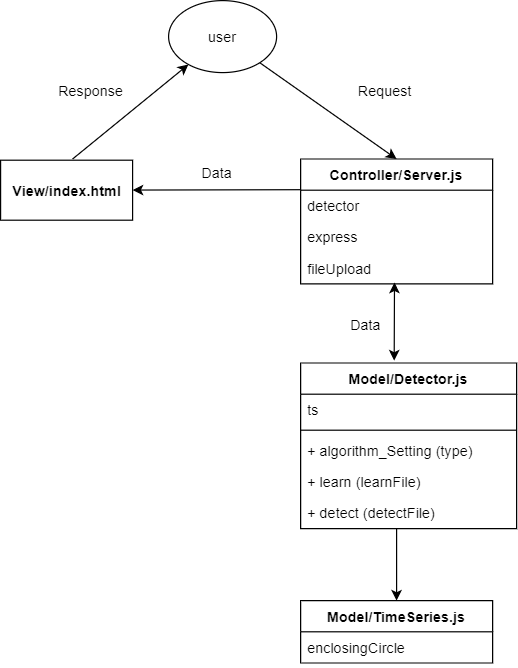

The diagram above was exported from draw.io. Its source (the exported page's mxGraphModel, read from the mxfile embedded in the PNG):
<mxGraphModel dx="1044" dy="521" grid="1" gridSize="10" guides="1" tooltips="1" connect="1" arrows="1" fold="1" page="1" pageScale="1" pageWidth="827" pageHeight="1169" math="0" shadow="0">
  <root>
    <mxCell id="WIyWlLk6GJQsqaUBKTNV-0" />
    <mxCell id="WIyWlLk6GJQsqaUBKTNV-1" parent="WIyWlLk6GJQsqaUBKTNV-0" />
    <mxCell id="ZgOxM-8ihUoB9M-RBr2h-25" style="edgeStyle=orthogonalEdgeStyle;rounded=0;orthogonalLoop=1;jettySize=auto;html=1;entryX=0.5;entryY=0;entryDx=0;entryDy=0;" edge="1" parent="WIyWlLk6GJQsqaUBKTNV-1" source="ZgOxM-8ihUoB9M-RBr2h-10" target="ZgOxM-8ihUoB9M-RBr2h-14">
      <mxGeometry relative="1" as="geometry">
        <Array as="points">
          <mxPoint x="460" y="532" />
        </Array>
      </mxGeometry>
    </mxCell>
    <mxCell id="ZgOxM-8ihUoB9M-RBr2h-5" value="Controller/Server.js" style="swimlane;fontStyle=1;align=center;verticalAlign=top;childLayout=stackLayout;horizontal=1;startSize=26;horizontalStack=0;resizeParent=1;resizeParentMax=0;resizeLast=0;collapsible=1;marginBottom=0;" vertex="1" parent="WIyWlLk6GJQsqaUBKTNV-1">
      <mxGeometry x="380" y="172" width="160" height="104" as="geometry" />
    </mxCell>
    <mxCell id="ZgOxM-8ihUoB9M-RBr2h-23" value="detector&#10;" style="text;strokeColor=none;fillColor=none;align=left;verticalAlign=top;spacingLeft=4;spacingRight=4;overflow=hidden;rotatable=0;points=[[0,0.5],[1,0.5]];portConstraint=eastwest;" vertex="1" parent="ZgOxM-8ihUoB9M-RBr2h-5">
      <mxGeometry y="26" width="160" height="26" as="geometry" />
    </mxCell>
    <mxCell id="ZgOxM-8ihUoB9M-RBr2h-22" value="express" style="text;strokeColor=none;fillColor=none;align=left;verticalAlign=top;spacingLeft=4;spacingRight=4;overflow=hidden;rotatable=0;points=[[0,0.5],[1,0.5]];portConstraint=eastwest;" vertex="1" parent="ZgOxM-8ihUoB9M-RBr2h-5">
      <mxGeometry y="52" width="160" height="26" as="geometry" />
    </mxCell>
    <mxCell id="ZgOxM-8ihUoB9M-RBr2h-6" value="fileUpload" style="text;strokeColor=none;fillColor=none;align=left;verticalAlign=top;spacingLeft=4;spacingRight=4;overflow=hidden;rotatable=0;points=[[0,0.5],[1,0.5]];portConstraint=eastwest;" vertex="1" parent="ZgOxM-8ihUoB9M-RBr2h-5">
      <mxGeometry y="78" width="160" height="26" as="geometry" />
    </mxCell>
    <mxCell id="ZgOxM-8ihUoB9M-RBr2h-10" value="Model/Detector.js" style="swimlane;fontStyle=1;align=center;verticalAlign=top;childLayout=stackLayout;horizontal=1;startSize=26;horizontalStack=0;resizeParent=1;resizeParentMax=0;resizeLast=0;collapsible=1;marginBottom=0;" vertex="1" parent="WIyWlLk6GJQsqaUBKTNV-1">
      <mxGeometry x="380" y="342" width="180" height="138" as="geometry" />
    </mxCell>
    <mxCell id="ZgOxM-8ihUoB9M-RBr2h-11" value="ts" style="text;strokeColor=none;fillColor=none;align=left;verticalAlign=top;spacingLeft=4;spacingRight=4;overflow=hidden;rotatable=0;points=[[0,0.5],[1,0.5]];portConstraint=eastwest;" vertex="1" parent="ZgOxM-8ihUoB9M-RBr2h-10">
      <mxGeometry y="26" width="180" height="26" as="geometry" />
    </mxCell>
    <mxCell id="ZgOxM-8ihUoB9M-RBr2h-12" value="" style="line;strokeWidth=1;fillColor=none;align=left;verticalAlign=middle;spacingTop=-1;spacingLeft=3;spacingRight=3;rotatable=0;labelPosition=right;points=[];portConstraint=eastwest;" vertex="1" parent="ZgOxM-8ihUoB9M-RBr2h-10">
      <mxGeometry y="52" width="180" height="8" as="geometry" />
    </mxCell>
    <mxCell id="ZgOxM-8ihUoB9M-RBr2h-13" value="+ algorithm_Setting (type)" style="text;strokeColor=none;fillColor=none;align=left;verticalAlign=top;spacingLeft=4;spacingRight=4;overflow=hidden;rotatable=0;points=[[0,0.5],[1,0.5]];portConstraint=eastwest;" vertex="1" parent="ZgOxM-8ihUoB9M-RBr2h-10">
      <mxGeometry y="60" width="180" height="26" as="geometry" />
    </mxCell>
    <mxCell id="ZgOxM-8ihUoB9M-RBr2h-28" value="+ learn (learnFile)" style="text;strokeColor=none;fillColor=none;align=left;verticalAlign=top;spacingLeft=4;spacingRight=4;overflow=hidden;rotatable=0;points=[[0,0.5],[1,0.5]];portConstraint=eastwest;" vertex="1" parent="ZgOxM-8ihUoB9M-RBr2h-10">
      <mxGeometry y="86" width="180" height="26" as="geometry" />
    </mxCell>
    <mxCell id="ZgOxM-8ihUoB9M-RBr2h-30" value="+ detect (detectFile)" style="text;strokeColor=none;fillColor=none;align=left;verticalAlign=top;spacingLeft=4;spacingRight=4;overflow=hidden;rotatable=0;points=[[0,0.5],[1,0.5]];portConstraint=eastwest;" vertex="1" parent="ZgOxM-8ihUoB9M-RBr2h-10">
      <mxGeometry y="112" width="180" height="26" as="geometry" />
    </mxCell>
    <mxCell id="ZgOxM-8ihUoB9M-RBr2h-46" value="user" style="ellipse;whiteSpace=wrap;html=1;" vertex="1" parent="WIyWlLk6GJQsqaUBKTNV-1">
      <mxGeometry x="270" y="40" width="90" height="60" as="geometry" />
    </mxCell>
    <mxCell id="ZgOxM-8ihUoB9M-RBr2h-52" value="" style="endArrow=classic;html=1;entryX=0.5;entryY=0;entryDx=0;entryDy=0;" edge="1" parent="WIyWlLk6GJQsqaUBKTNV-1" source="ZgOxM-8ihUoB9M-RBr2h-46" target="ZgOxM-8ihUoB9M-RBr2h-5">
      <mxGeometry width="50" height="50" relative="1" as="geometry">
        <mxPoint x="350" y="190" as="sourcePoint" />
        <mxPoint x="400" y="140" as="targetPoint" />
      </mxGeometry>
    </mxCell>
    <mxCell id="ZgOxM-8ihUoB9M-RBr2h-53" value="" style="endArrow=classic;html=1;" edge="1" parent="WIyWlLk6GJQsqaUBKTNV-1" target="ZgOxM-8ihUoB9M-RBr2h-46">
      <mxGeometry width="50" height="50" relative="1" as="geometry">
        <mxPoint x="190" y="172" as="sourcePoint" />
        <mxPoint x="324.52000000000004" y="174.28000000000006" as="targetPoint" />
      </mxGeometry>
    </mxCell>
    <mxCell id="ZgOxM-8ihUoB9M-RBr2h-54" value="Response" style="text;html=1;align=center;verticalAlign=middle;resizable=0;points=[];autosize=1;" vertex="1" parent="WIyWlLk6GJQsqaUBKTNV-1">
      <mxGeometry x="170" y="105" width="70" height="20" as="geometry" />
    </mxCell>
    <mxCell id="ZgOxM-8ihUoB9M-RBr2h-55" value="Request" style="text;html=1;align=center;verticalAlign=middle;resizable=0;points=[];autosize=1;" vertex="1" parent="WIyWlLk6GJQsqaUBKTNV-1">
      <mxGeometry x="420" y="105" width="60" height="20" as="geometry" />
    </mxCell>
    <mxCell id="ZgOxM-8ihUoB9M-RBr2h-14" value="Model/TimeSeries.js" style="swimlane;fontStyle=1;align=center;verticalAlign=top;childLayout=stackLayout;horizontal=1;startSize=26;horizontalStack=0;resizeParent=1;resizeParentMax=0;resizeLast=0;collapsible=1;marginBottom=0;" vertex="1" parent="WIyWlLk6GJQsqaUBKTNV-1">
      <mxGeometry x="380" y="540" width="160" height="52" as="geometry">
        <mxRectangle x="370" y="410" width="150" height="26" as="alternateBounds" />
      </mxGeometry>
    </mxCell>
    <mxCell id="ZgOxM-8ihUoB9M-RBr2h-15" value="enclosingCircle" style="text;strokeColor=none;fillColor=none;align=left;verticalAlign=top;spacingLeft=4;spacingRight=4;overflow=hidden;rotatable=0;points=[[0,0.5],[1,0.5]];portConstraint=eastwest;" vertex="1" parent="ZgOxM-8ihUoB9M-RBr2h-14">
      <mxGeometry y="26" width="160" height="26" as="geometry" />
    </mxCell>
    <mxCell id="ZgOxM-8ihUoB9M-RBr2h-56" value="" style="endArrow=classic;html=1;" edge="1" parent="WIyWlLk6GJQsqaUBKTNV-1" target="ZgOxM-8ihUoB9M-RBr2h-60">
      <mxGeometry width="50" height="50" relative="1" as="geometry">
        <mxPoint x="380" y="197.57999999999998" as="sourcePoint" />
        <mxPoint x="272" y="197.57999999999998" as="targetPoint" />
      </mxGeometry>
    </mxCell>
    <mxCell id="ZgOxM-8ihUoB9M-RBr2h-57" value="Data" style="text;html=1;align=center;verticalAlign=middle;resizable=0;points=[];autosize=1;" vertex="1" parent="WIyWlLk6GJQsqaUBKTNV-1">
      <mxGeometry x="290" y="173" width="40" height="20" as="geometry" />
    </mxCell>
    <mxCell id="ZgOxM-8ihUoB9M-RBr2h-58" value="" style="endArrow=classic;startArrow=classic;html=1;entryX=0.489;entryY=0.96;entryDx=0;entryDy=0;entryPerimeter=0;" edge="1" parent="WIyWlLk6GJQsqaUBKTNV-1" target="ZgOxM-8ihUoB9M-RBr2h-6">
      <mxGeometry width="50" height="50" relative="1" as="geometry">
        <mxPoint x="458" y="340" as="sourcePoint" />
        <mxPoint x="500" y="292" as="targetPoint" />
      </mxGeometry>
    </mxCell>
    <mxCell id="ZgOxM-8ihUoB9M-RBr2h-59" value="Data" style="text;html=1;align=center;verticalAlign=middle;resizable=0;points=[];autosize=1;" vertex="1" parent="WIyWlLk6GJQsqaUBKTNV-1">
      <mxGeometry x="414" y="300" width="40" height="20" as="geometry" />
    </mxCell>
    <mxCell id="ZgOxM-8ihUoB9M-RBr2h-60" value="&lt;span style=&quot;font-weight: 700&quot;&gt;View/index.html&lt;/span&gt;" style="html=1;" vertex="1" parent="WIyWlLk6GJQsqaUBKTNV-1">
      <mxGeometry x="130" y="173" width="110" height="50" as="geometry" />
    </mxCell>
  </root>
</mxGraphModel>